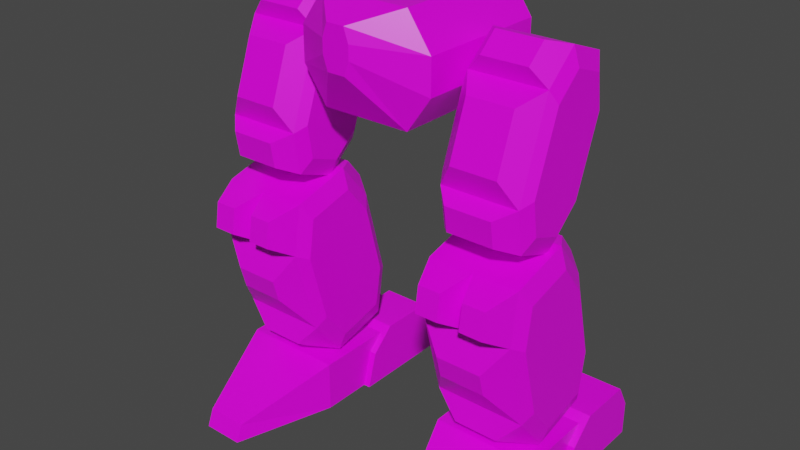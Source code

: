 # Source: mech_legs.blend  (saved by Blender 2.92.15; exported with 4.5.12 LTS)
import bpy
from mathutils import Matrix  # noqa: F401  (used for matrix-valued properties, if any)

bpy.ops.wm.read_factory_settings(use_empty=True)
scene = bpy.context.scene
scene.name = 'Scene'

# ---- collections
col_legs0 = bpy.data.collections.new('legs0'); scene.collection.children.link(col_legs0)
col_frame = bpy.data.collections.new('Frame'); scene.collection.children.link(col_frame)

# ---- images (referenced by path relative to the original .blend; pixels are not part of the script)
import os
ASSET_DIR = os.environ.get("B2B_ASSET_DIR", "")  # directory of the original .blend (textures are referenced by path, not embedded)
HERE = os.path.dirname(os.path.abspath(__file__))  # packed textures are extracted next to this script under _unpacked/

def load_image(name, relpath, width, height, colorspace="sRGB"):
    """Load a texture the original file referenced (path relative to the .blend, or extracted next to this script)."""
    p = next((c for c in (os.path.join(HERE, relpath), os.path.join(ASSET_DIR, relpath)) if relpath and os.path.exists(c)), "")
    if p:
        img = bpy.data.images.load(p, check_existing=True)
        img.name = name
    else:  # same state as the original file: an image datablock whose file is absent (Cycles renders it pink)
        img = bpy.data.images.new(name, width, height)
        img.source = "FILE"
        img.filepath = "//" + (relpath or name)
    img.colorspace_settings.name = colorspace
    return img
img_palette4_gradient_png = load_image('palette4_gradient.png', 'palette4_gradient.png', 1024, 1024, 'sRGB')

# ---- materials (node trees are filled in below, after node groups)
mat_mat_hip = bpy.data.materials.new('mat_hip')
mat_mat_hip.alpha_threshold = 0.0
mat_mat_hip.use_backface_culling = True
mat_mat_hip.use_transparent_shadow = False
mat_mat_hip.line_color = (0.0, 0.0, 0.0, 1.0)
mat_mat_foot = bpy.data.materials.new('mat_foot')
mat_mat_foot.alpha_threshold = 0.0
mat_mat_foot.use_backface_culling = True
mat_mat_foot.use_transparent_shadow = False
mat_mat_foot.line_color = (0.0, 0.0, 0.0, 1.0)
mat_mat_leglow = bpy.data.materials.new('mat_leglow')
mat_mat_leglow.alpha_threshold = 0.0
mat_mat_leglow.use_backface_culling = True
mat_mat_leglow.use_transparent_shadow = False
mat_mat_leglow.line_color = (0.0, 0.0, 0.0, 1.0)
mat_mat_legup = bpy.data.materials.new('mat_legup')
mat_mat_legup.alpha_threshold = 0.0
mat_mat_legup.use_backface_culling = True
mat_mat_legup.use_transparent_shadow = False
mat_mat_legup.line_color = (0.0, 0.0, 0.0, 1.0)

# ---- material node trees
mat_mat_hip.use_nodes = True; mat_mat_hip.node_tree.nodes.clear()
_N = mat_mat_hip.node_tree.nodes; _L = mat_mat_hip.node_tree.links
n0 = _N.new('ShaderNodeOutputMaterial'); n0.name = 'Material Output'; n0.location = (300, 300)
n1 = _N.new('ShaderNodeBsdfPrincipled'); n1.name = 'Principled BSDF'; n1.location = (10, 300)
n1.distribution = 'GGX'
n1.subsurface_method = 'BURLEY'
n1.inputs[2].default_value = 0.4
n1.inputs[3].default_value = 1.45
n1.inputs[27].default_value = (0.0, 0.0, 0.0, 1.0)
n1.inputs[28].default_value = 1.0
n2 = _N.new('ShaderNodeTexImage'); n2.name = 'Image Texture.001'; n2.location = (-254, 300)
n2.image = img_palette4_gradient_png
n2.interpolation = 'Closest'
_L.new(n1.outputs[0], n0.inputs[0])
_L.new(n2.outputs[0], n1.inputs[0])
n0.is_active_output = True
mat_mat_foot.use_nodes = True; mat_mat_foot.node_tree.nodes.clear()
_N = mat_mat_foot.node_tree.nodes; _L = mat_mat_foot.node_tree.links
n0 = _N.new('ShaderNodeOutputMaterial'); n0.name = 'Material Output'; n0.location = (300, 300)
n1 = _N.new('ShaderNodeBsdfPrincipled'); n1.name = 'Principled BSDF'; n1.location = (10, 300)
n1.distribution = 'GGX'
n1.subsurface_method = 'BURLEY'
n1.inputs[2].default_value = 0.4
n1.inputs[3].default_value = 1.45
n1.inputs[27].default_value = (0.0, 0.0, 0.0, 1.0)
n1.inputs[28].default_value = 1.0
n2 = _N.new('ShaderNodeTexImage'); n2.name = 'Image Texture.001'; n2.location = (-254, 300)
n2.image = img_palette4_gradient_png
n2.interpolation = 'Closest'
_L.new(n1.outputs[0], n0.inputs[0])
_L.new(n2.outputs[0], n1.inputs[0])
n0.is_active_output = True
mat_mat_leglow.use_nodes = True; mat_mat_leglow.node_tree.nodes.clear()
_N = mat_mat_leglow.node_tree.nodes; _L = mat_mat_leglow.node_tree.links
n0 = _N.new('ShaderNodeOutputMaterial'); n0.name = 'Material Output'; n0.location = (300, 300)
n1 = _N.new('ShaderNodeBsdfPrincipled'); n1.name = 'Principled BSDF'; n1.location = (10, 300)
n1.distribution = 'GGX'
n1.subsurface_method = 'BURLEY'
n1.inputs[2].default_value = 0.4
n1.inputs[3].default_value = 1.45
n1.inputs[27].default_value = (0.0, 0.0, 0.0, 1.0)
n1.inputs[28].default_value = 1.0
n2 = _N.new('ShaderNodeTexImage'); n2.name = 'Image Texture.001'; n2.location = (-254, 300)
n2.image = img_palette4_gradient_png
n2.interpolation = 'Closest'
_L.new(n1.outputs[0], n0.inputs[0])
_L.new(n2.outputs[0], n1.inputs[0])
n0.is_active_output = True
mat_mat_legup.use_nodes = True; mat_mat_legup.node_tree.nodes.clear()
_N = mat_mat_legup.node_tree.nodes; _L = mat_mat_legup.node_tree.links
n0 = _N.new('ShaderNodeOutputMaterial'); n0.name = 'Material Output'; n0.location = (300, 300)
n1 = _N.new('ShaderNodeBsdfPrincipled'); n1.name = 'Principled BSDF'; n1.location = (10, 300)
n1.distribution = 'GGX'
n1.subsurface_method = 'BURLEY'
n1.inputs[2].default_value = 0.4
n1.inputs[3].default_value = 1.45
n1.inputs[27].default_value = (0.0, 0.0, 0.0, 1.0)
n1.inputs[28].default_value = 1.0
n2 = _N.new('ShaderNodeTexImage'); n2.name = 'Image Texture.001'; n2.location = (-254, 300)
n2.image = img_palette4_gradient_png
n2.interpolation = 'Closest'
_L.new(n1.outputs[0], n0.inputs[0])
_L.new(n2.outputs[0], n1.inputs[0])
n0.is_active_output = True

# ---- world
world_world = bpy.data.worlds.new('World'); scene.world = world_world
world_world.use_nodes = True; world_world.node_tree.nodes.clear()
_N = world_world.node_tree.nodes; _L = world_world.node_tree.links
n0 = _N.new('ShaderNodeOutputWorld'); n0.name = 'World Output'; n0.location = (300, 300)
n1 = _N.new('ShaderNodeBackground'); n1.name = 'Background'; n1.location = (10, 300)
n1.inputs[0].default_value = (0.05088, 0.05088, 0.05088, 1.0)
_L.new(n1.outputs[0], n0.inputs[0])
n0.is_active_output = True
world_world.color = (0.05088, 0.05088, 0.05088)
world_world.use_sun_shadow = False
world_world.sun_shadow_jitter_overblur = 0.0

# ---- meshes
me_legs = bpy.data.meshes.new('legs')
me_legs.from_pydata([(-0.6667, -0.6667, -0.1842), (0.4333, -0.6667, -0.5175), (-0.4333, -0.6667, 0.4825), (0.6667, -0.6667, 0.1492), (0.4333, -0.6667, 0.4825), (-0.4333, -0.6667, -0.5175), (0.6667, -0.6667, -0.1842), (-0.6667, -0.6667, 0.1492), (-0.6667, 0.6667, 0.1492), (0.6667, 0.6667, -0.1842), (-0.4333, 0.6, -0.5175), (0.4333, 0.6667, 0.4825), (0.6667, 0.6667, 0.1492), (-0.4333, 0.6667, 0.4825), (0.4333, 0.6, -0.5175), (-0.6667, 0.6667, -0.1842), (-0.4, 0.8333, 0.0825), (0.4, 0.8333, -0.1175), (-0.26, 0.7667, -0.3175), (0.26, 0.8333, 0.2825), (0.4, 0.8333, 0.0825), (-0.26, 0.8333, 0.2825), (0.26, 0.7667, -0.3175), (-0.4, 0.8333, -0.1175), (-0.1333, -1.0, 0.0825), (0.08667, -1.0, -0.05083), (-0.08667, -1.0, 0.3492), (0.1333, -1.0, 0.2158), (0.08667, -1.0, 0.3492), (-0.08667, -1.0, -0.05083), (0.1333, -1.0, 0.0825), (-0.1333, -1.0, 0.2158), (0.6667, -0.5, -3.784), (0.6667, -0.5, -3.284), (0.6667, 0.5, -3.784), (0.6667, 0.5, -3.284), (1.667, -0.5, -3.784), (1.667, -0.5, -3.284), (1.667, 0.5, -3.784), (1.667, 0.5, -3.284), (0.9667, -1.467, -3.784), (0.9667, -1.4, -3.617), (1.367, -1.467, -3.784), (1.367, -1.4, -3.617), (0.6, 0.0, -3.784), (0.6, 0.3333, -3.217), (1.733, 0.0, -3.784), (1.733, 0.3333, -3.217), (0.6, 1.0, -3.784), (0.6, 1.0, -3.451), (1.733, 1.0, -3.784), (1.733, 1.0, -3.451), (1.067, 0.0, -3.784), (1.067, 0.3333, -3.217), (1.067, 1.0, -3.784), (1.067, 1.0, -3.451), (1.267, 0.0, -3.784), (1.267, 1.0, -3.784), (1.267, 0.3333, -3.217), (1.267, 1.0, -3.451), (1.733, 0.8667, -3.217), (0.6, 0.8667, -3.217), (1.267, 0.8667, -3.217), (1.067, 0.8667, -3.217), (0.6, 0.1, -3.434), (1.733, 0.1, -3.434), (1.267, 0.1, -3.434), (1.067, 0.1, -3.434), (1.667, -0.6968, -2.042), (1.667, 0.2623, -2.531), (1.667, -0.2627, -3.044), (1.667, -0.1718, -1.529), (1.667, 0.07594, -1.835), (1.667, -0.6354, -1.653), (1.667, 0.2009, -2.92), (1.667, -0.5104, -2.738), (1.6, 0.3055, -3.078), (1.6, -0.2741, -3.233), (1.6, 0.3822, -2.592), (0.7333, 0.3822, -2.592), (0.7333, -0.1604, -1.339), (0.7333, 0.1492, -1.722), (0.7333, -0.74, -1.495), (0.7333, 0.3055, -3.078), (0.7333, -0.5837, -2.851), (0.6667, -0.6968, -2.042), (0.6667, 0.2623, -2.531), (0.6667, -0.2627, -3.044), (0.6667, -0.1718, -1.529), (0.6667, 0.07594, -1.835), (0.6667, -0.6354, -1.653), (0.6667, 0.2009, -2.92), (0.6667, -0.5104, -2.738), (1.167, -0.8167, -1.981), (1.6, 0.1492, -1.722), (1.6, -0.1604, -1.339), (1.167, -0.1604, -1.339), (1.167, -0.74, -1.495), (1.167, 0.1492, -1.722), (1.492, 0.1799, -1.552), (1.492, 0.02504, -1.36), (0.8417, 0.1799, -1.552), (0.8417, 0.02504, -1.36), (1.275, 0.02504, -1.36), (1.275, 0.1799, -1.552), (1.058, 0.02504, -1.36), (1.058, 0.1799, -1.552), (1.6, -0.74, -1.495), (1.058, -1.06, -1.838), (0.8417, -1.06, -1.838), (0.8417, -1.021, -1.594), (1.492, -1.021, -1.594), (1.492, -1.06, -1.838), (1.058, -1.021, -1.594), (1.275, -1.021, -1.594), (1.275, -1.06, -1.838), (0.7333, -0.8167, -1.981), (1.6, -0.5837, -2.851), (0.7333, -0.2741, -3.233), (1.6, -0.8167, -1.981), (0.95, -0.6268, -3.094), (1.383, -0.6268, -3.094), (0.95, -0.5011, -3.177), (1.383, -0.5011, -3.177), (0.95, -0.9078, -2.285), (0.95, -0.8496, -2.502), (1.383, -0.8496, -2.502), (1.383, -0.9078, -2.285), (0.8055, 0.2908, 0.1467), (0.8055, 0.04323, -1.118), (0.8055, -0.2678, -1.388), (0.8055, 0.3556, -0.26), (1.539, 0.2908, 0.1467), (1.539, 0.04323, -1.118), (1.539, -0.2678, -1.388), (1.539, 0.3556, -0.26), (1.605, 0.2492, -0.3184), (1.605, 0.1973, 0.006919), (1.605, -0.2496, -1.221), (1.605, -0.0007059, -1.005), (1.605, -0.6021, -0.7861), (1.605, -0.5503, -1.112), (1.605, -0.1034, 0.1164), (1.605, -0.3522, -0.09954), (0.7388, -0.1034, 0.1164), (0.7388, -0.3522, -0.09954), (0.7388, -0.6021, -0.7861), (0.7388, -0.5503, -1.112), (0.7388, -0.2496, -1.221), (0.7388, -0.0007061, -1.005), (0.7388, 0.2492, -0.3184), (0.7388, 0.1973, 0.006919), (0.8055, -0.08508, 0.2835), (0.8055, -0.6437, -1.251), (0.8055, -0.3961, 0.01364), (0.8055, -0.7085, -0.8446), (1.539, -0.08508, 0.2835), (1.539, -0.6437, -1.251), (1.539, -0.7085, -0.8446), (1.539, -0.3961, 0.01364), (0.9521, -0.2646, 0.3318), (0.9521, -0.4512, 0.1699), (0.9521, -0.8512, -0.9289), (0.9521, -0.8123, -1.173), (0.9521, -0.609, -0.1033), (0.9521, -0.7964, -0.6182), (1.392, -0.8512, -0.9289), (1.392, -0.8123, -1.173), (1.392, -0.2646, 0.3318), (1.392, -0.4512, 0.1699), (1.392, -0.609, -0.1033), (1.392, -0.7964, -0.6182), (-1.528, 0.2908, 0.1467), (-1.528, 0.04323, -1.118), (-1.528, -0.2678, -1.388), (-1.528, 0.3556, -0.26), (-0.7945, 0.2908, 0.1467), (-0.7945, 0.04323, -1.118), (-0.7945, -0.2678, -1.388), (-0.7945, 0.3556, -0.26), (-0.7279, 0.2492, -0.3184), (-0.7279, 0.1973, 0.006919), (-0.7279, -0.2496, -1.221), (-0.7279, -0.0007059, -1.005), (-0.7279, -0.6021, -0.7861), (-0.7279, -0.5503, -1.112), (-0.7279, -0.1034, 0.1164), (-0.7279, -0.3522, -0.09954), (-1.595, -0.1034, 0.1164), (-1.595, -0.3522, -0.09954), (-1.595, -0.6021, -0.7861), (-1.595, -0.5503, -1.112), (-1.595, -0.2496, -1.221), (-1.595, -0.0007061, -1.005), (-1.595, 0.2492, -0.3184), (-1.595, 0.1973, 0.006919), (-1.528, -0.08508, 0.2835), (-1.528, -0.6437, -1.251), (-1.528, -0.3961, 0.01364), (-1.528, -0.7085, -0.8446), (-0.7945, -0.08508, 0.2835), (-0.7945, -0.6437, -1.251), (-0.7945, -0.7085, -0.8446), (-0.7945, -0.3961, 0.01364), (-1.381, -0.2646, 0.3318), (-1.381, -0.4512, 0.1699), (-1.381, -0.8512, -0.9289), (-1.381, -0.8123, -1.173), (-1.381, -0.609, -0.1033), (-1.381, -0.7964, -0.6182), (-0.9412, -0.8512, -0.9289), (-0.9412, -0.8123, -1.173), (-0.9412, -0.2646, 0.3318), (-0.9412, -0.4512, 0.1699), (-0.9412, -0.609, -0.1033), (-0.9412, -0.7964, -0.6182), (-0.6667, -0.6968, -2.042), (-0.6667, 0.2623, -2.531), (-0.6667, -0.2627, -3.044), (-0.6667, -0.1718, -1.529), (-0.6667, 0.07594, -1.835), (-0.6667, -0.6354, -1.653), (-0.6667, 0.2009, -2.92), (-0.6667, -0.5104, -2.738), (-0.7333, 0.3055, -3.078), (-0.7333, -0.2741, -3.233), (-0.7333, 0.3822, -2.592), (-1.6, 0.3822, -2.592), (-1.6, -0.1604, -1.339), (-1.6, 0.1492, -1.722), (-1.6, -0.74, -1.495), (-1.6, 0.3055, -3.078), (-1.6, -0.5837, -2.851), (-1.667, -0.6968, -2.042), (-1.667, 0.2623, -2.531), (-1.667, -0.2627, -3.044), (-1.667, -0.1718, -1.529), (-1.667, 0.07594, -1.835), (-1.667, -0.6354, -1.653), (-1.667, 0.2009, -2.92), (-1.667, -0.5104, -2.738), (-1.167, -0.8167, -1.981), (-0.7333, 0.1492, -1.722), (-0.7333, -0.1604, -1.339), (-1.167, -0.1604, -1.339), (-1.167, -0.74, -1.495), (-1.167, 0.1492, -1.722), (-0.8417, 0.1799, -1.552), (-0.8417, 0.02504, -1.36), (-1.492, 0.1799, -1.552), (-1.492, 0.02504, -1.36), (-1.058, 0.02504, -1.36), (-1.058, 0.1799, -1.552), (-1.275, 0.02504, -1.36), (-1.275, 0.1799, -1.552), (-0.7333, -0.74, -1.495), (-1.275, -1.06, -1.838), (-1.492, -1.06, -1.838), (-1.492, -1.021, -1.594), (-0.8417, -1.021, -1.594), (-0.8417, -1.06, -1.838), (-1.275, -1.021, -1.594), (-1.058, -1.021, -1.594), (-1.058, -1.06, -1.838), (-1.6, -0.8167, -1.981), (-0.7333, -0.5837, -2.851), (-1.6, -0.2741, -3.233), (-0.7333, -0.8167, -1.981), (-1.383, -0.6268, -3.094), (-0.95, -0.6268, -3.094), (-1.383, -0.5011, -3.177), (-0.95, -0.5011, -3.177), (-1.383, -0.9078, -2.285), (-1.383, -0.8496, -2.502), (-0.95, -0.8496, -2.502), (-0.95, -0.9078, -2.285), (-1.667, -0.5, -3.784), (-1.667, -0.5, -3.284), (-1.667, 0.5, -3.784), (-1.667, 0.5, -3.284), (-0.6667, -0.5, -3.784), (-0.6667, -0.5, -3.284), (-0.6667, 0.5, -3.784), (-0.6667, 0.5, -3.284), (-1.367, -1.467, -3.784), (-1.367, -1.4, -3.617), (-0.9667, -1.467, -3.784), (-0.9667, -1.4, -3.617), (-1.733, 0.0, -3.784), (-1.733, 0.3333, -3.217), (-0.6, 0.0, -3.784), (-0.6, 0.3333, -3.217), (-1.733, 1.0, -3.784), (-1.733, 1.0, -3.451), (-0.6, 1.0, -3.784), (-0.6, 1.0, -3.451), (-1.267, 0.0, -3.784), (-1.267, 0.3333, -3.217), (-1.267, 1.0, -3.784), (-1.267, 1.0, -3.451), (-1.067, 0.0, -3.784), (-1.067, 1.0, -3.784), (-1.067, 0.3333, -3.217), (-1.067, 1.0, -3.451), (-0.6, 0.8667, -3.217), (-1.733, 0.8667, -3.217), (-1.067, 0.8667, -3.217), (-1.267, 0.8667, -3.217), (-1.733, 0.1, -3.434), (-0.6, 0.1, -3.434), (-1.067, 0.1, -3.434), (-1.267, 0.1, -3.434)], [], [(12, 11, 4, 3), (10, 14, 1, 5), (11, 13, 2, 4), (13, 8, 7, 2), (8, 15, 0, 7), (15, 10, 5, 0), (14, 9, 6, 1), (18, 23, 16, 21, 19, 20, 17, 22), (9, 12, 3, 6), (10, 15, 23, 18), (6, 3, 27, 30), (8, 13, 21, 16), (12, 9, 17, 20), (13, 11, 19, 21), (11, 12, 20, 19), (9, 14, 22, 17), (15, 8, 16, 23), (14, 10, 18, 22), (29, 25, 30, 27, 28, 26, 31, 24), (1, 6, 30, 25), (4, 2, 26, 28), (2, 7, 31, 26), (7, 0, 24, 31), (3, 4, 28, 27), (5, 1, 25, 29), (0, 5, 29, 24), (32, 33, 35, 34), (34, 35, 39, 38), (38, 39, 37, 36), (37, 33, 41, 43), (34, 38, 36, 32), (39, 35, 33, 37), (42, 43, 41, 40), (36, 37, 43, 42), (33, 32, 40, 41), (32, 36, 42, 40), (66, 65, 47, 58), (57, 59, 51, 50), (62, 60, 51, 59), (44, 64, 45, 61, 49, 48), (47, 65, 46, 50, 51, 60), (52, 44, 48, 54), (46, 56, 57, 50), (61, 63, 55, 49), (48, 49, 55, 54), (64, 67, 53, 45), (45, 53, 63, 61), (58, 47, 60, 62), (44, 52, 67, 64), (56, 46, 65, 66), (62, 59, 57, 56, 66, 58), (54, 55, 63, 53, 67, 52), (80, 82, 97, 107, 95, 96), (119, 117, 75, 68), (77, 76, 74, 70), (107, 119, 68, 73), (70, 74, 69, 72, 71, 73, 68, 75), (117, 77, 70, 75), (95, 107, 73, 71), (79, 81, 98, 94, 78), (83, 79, 78, 76), (118, 83, 76, 77), (78, 94, 72, 69), (79, 83, 91, 86), (76, 78, 69, 74), (94, 95, 71, 72), (87, 92, 85, 90, 88, 89, 86, 91), (84, 116, 85, 92), (116, 82, 90, 85), (83, 118, 87, 91), (80, 81, 89, 88), (118, 84, 92, 87), (81, 79, 86, 89), (82, 80, 88, 90), (93, 116, 124, 127, 119), (104, 103, 100, 99), (101, 102, 105, 106), (80, 96, 105, 102), (81, 80, 102, 101), (94, 98, 104, 99), (95, 94, 99, 100), (98, 96, 103, 104), (98, 81, 101, 106), (96, 98, 106, 105), (96, 95, 100, 103), (114, 115, 112, 111), (110, 109, 108, 113), (116, 93, 108, 109), (97, 82, 110, 113), (82, 116, 109, 110), (97, 93, 115, 114), (93, 97, 113, 108), (93, 119, 112, 115), (107, 97, 114, 111), (119, 107, 111, 112), (120, 122, 123, 121), (124, 125, 126, 127), (117, 119, 127, 126), (118, 77, 123, 122), (84, 117, 126, 125), (116, 84, 125, 124), (117, 84, 120, 121), (77, 117, 121, 123), (84, 118, 122, 120), (129, 131, 135, 133), (130, 129, 133, 134), (131, 129, 149, 150), (134, 133, 139, 138), (131, 128, 132, 135), (153, 130, 134, 157), (128, 152, 156, 132), (140, 141, 138, 139, 136, 137, 142, 143), (157, 134, 138, 141), (132, 156, 142, 137), (158, 157, 141, 140), (135, 132, 137, 136), (133, 135, 136, 139), (159, 158, 140, 143), (156, 159, 143, 142), (146, 145, 144, 151, 150, 149, 148, 147), (155, 154, 145, 146), (128, 131, 150, 151), (153, 155, 146, 147), (130, 153, 147, 148), (152, 128, 151, 144), (129, 130, 148, 149), (154, 152, 144, 145), (155, 158, 171, 165), (155, 153, 163, 162), (159, 156, 168, 169), (160, 161, 169, 168), (164, 165, 171, 170), (162, 163, 167, 166), (158, 155, 162, 166), (158, 159, 170, 171), (154, 155, 165, 164), (153, 157, 167, 163), (154, 159, 169, 161), (159, 154, 164, 170), (157, 158, 166, 167), (152, 154, 161, 160), (156, 152, 160, 168), (173, 175, 179, 177), (174, 173, 177, 178), (175, 173, 193, 194), (178, 177, 183, 182), (175, 172, 176, 179), (197, 174, 178, 201), (172, 196, 200, 176), (184, 185, 182, 183, 180, 181, 186, 187), (201, 178, 182, 185), (176, 200, 186, 181), (202, 201, 185, 184), (179, 176, 181, 180), (177, 179, 180, 183), (203, 202, 184, 187), (200, 203, 187, 186), (190, 189, 188, 195, 194, 193, 192, 191), (199, 198, 189, 190), (172, 175, 194, 195), (197, 199, 190, 191), (174, 197, 191, 192), (196, 172, 195, 188), (173, 174, 192, 193), (198, 196, 188, 189), (199, 202, 215, 209), (199, 197, 207, 206), (203, 200, 212, 213), (204, 205, 213, 212), (208, 209, 215, 214), (206, 207, 211, 210), (202, 199, 206, 210), (202, 203, 214, 215), (198, 199, 209, 208), (197, 201, 211, 207), (198, 203, 213, 205), (203, 198, 208, 214), (201, 202, 210, 211), (196, 198, 205, 204), (200, 196, 204, 212), (228, 230, 245, 255, 243, 244), (267, 265, 223, 216), (225, 224, 222, 218), (255, 267, 216, 221), (218, 222, 217, 220, 219, 221, 216, 223), (265, 225, 218, 223), (243, 255, 221, 219), (227, 229, 246, 242, 226), (231, 227, 226, 224), (266, 231, 224, 225), (226, 242, 220, 217), (227, 231, 239, 234), (224, 226, 217, 222), (242, 243, 219, 220), (235, 240, 233, 238, 236, 237, 234, 239), (232, 264, 233, 240), (264, 230, 238, 233), (231, 266, 235, 239), (228, 229, 237, 236), (266, 232, 240, 235), (229, 227, 234, 237), (230, 228, 236, 238), (241, 264, 272, 275, 267), (252, 251, 248, 247), (249, 250, 253, 254), (228, 244, 253, 250), (229, 228, 250, 249), (242, 246, 252, 247), (243, 242, 247, 248), (246, 244, 251, 252), (246, 229, 249, 254), (244, 246, 254, 253), (244, 243, 248, 251), (262, 263, 260, 259), (258, 257, 256, 261), (264, 241, 256, 257), (245, 230, 258, 261), (230, 264, 257, 258), (245, 241, 263, 262), (241, 245, 261, 256), (241, 267, 260, 263), (255, 245, 262, 259), (267, 255, 259, 260), (268, 270, 271, 269), (272, 273, 274, 275), (265, 267, 275, 274), (266, 225, 271, 270), (232, 265, 274, 273), (264, 232, 273, 272), (265, 232, 268, 269), (225, 265, 269, 271), (232, 266, 270, 268), (276, 277, 279, 278), (278, 279, 283, 282), (282, 283, 281, 280), (281, 277, 285, 287), (278, 282, 280, 276), (283, 279, 277, 281), (286, 287, 285, 284), (280, 281, 287, 286), (277, 276, 284, 285), (276, 280, 286, 284), (310, 309, 291, 302), (301, 303, 295, 294), (306, 304, 295, 303), (288, 308, 289, 305, 293, 292), (291, 309, 290, 294, 295, 304), (296, 288, 292, 298), (290, 300, 301, 294), (305, 307, 299, 293), (292, 293, 299, 298), (308, 311, 297, 289), (289, 297, 307, 305), (302, 291, 304, 306), (288, 296, 311, 308), (300, 290, 309, 310), (306, 303, 301, 300, 310, 302), (298, 299, 307, 297, 311, 296)])
me_legs.polygons.foreach_set('material_index', [0, 0, 0, 0, 0, 0, 0, 0, 0, 0, 0, 0, 0, 0, 0, 0, 0, 0, 0, 0, 0, 0, 0, 0, 0, 0, 1, 1, 1, 1, 1, 1, 1, 1, 1, 1, 1, 1, 1, 1, 1, 1, 1, 1, 1, 1, 1, 1, 1, 1, 1, 1, 2, 2, 2, 2, 2, 2, 2, 2, 2, 2, 2, 2, 2, 2, 2, 2, 2, 2, 2, 2, 2, 2, 2, 2, 2, 2, 2, 2, 2, 2, 2, 2, 2, 2, 2, 2, 2, 2, 2, 2, 2, 2, 2, 2, 2, 2, 2, 2, 2, 2, 2, 2, 3, 3, 3, 3, 3, 3, 3, 3, 3, 3, 3, 3, 3, 3, 3, 3, 3, 3, 3, 3, 3, 3, 3, 3, 3, 3, 3, 3, 3, 3, 3, 3, 3, 3, 3, 3, 3, 3, 3, 3, 3, 3, 3, 3, 3, 3, 3, 3, 3, 3, 3, 3, 3, 3, 3, 3, 3, 3, 3, 3, 3, 3, 3, 3, 3, 3, 3, 3, 3, 3, 3, 3, 3, 3, 3, 3, 2, 2, 2, 2, 2, 2, 2, 2, 2, 2, 2, 2, 2, 2, 2, 2, 2, 2, 2, 2, 2, 2, 2, 2, 2, 2, 2, 2, 2, 2, 2, 2, 2, 2, 2, 2, 2, 2, 2, 2, 2, 2, 2, 2, 2, 2, 2, 2, 2, 2, 2, 2, 1, 1, 1, 1, 1, 1, 1, 1, 1, 1, 1, 1, 1, 1, 1, 1, 1, 1, 1, 1, 1, 1, 1, 1, 1, 1])
_uv = me_legs.uv_layers.new(name='UVMap')
_uv.uv.foreach_set('vector', [0.6199, 0.2324, 0.6199, 0.3564, 0.2133, 0.3564, 0.2133, 0.2324, 0.7291, 0.2701, 0.9934, 0.2701, 0.9934, 0.6564, 0.7291, 0.6564, 0.6199, 0.3564, 0.6199, 0.6207, 0.2133, 0.6207, 0.2133, 0.3564, 0.6199, 0.6207, 0.6199, 0.7448, 0.2133, 0.7448, 0.2133, 0.6207, 0.6199, 0.7448, 0.6199, 0.8465, 0.2133, 0.8465, 0.2133, 0.7448, 0.6199, 0.8465, 0.5996, 0.9706, 0.2133, 0.9706, 0.2133, 0.8465, 0.5996, 0.006635, 0.6199, 0.1307, 0.2133, 0.1307, 0.2133, 0.006635, 0.7819, 0.1907, 0.7372, 0.1279, 0.7382, 0.06689, 0.7819, 0.006635, 0.9405, 0.006635, 0.9842, 0.06689, 0.9853, 0.1279, 0.9405, 0.1907, 0.6199, 0.1307, 0.6199, 0.2324, 0.2133, 0.2324, 0.2133, 0.1307, 0.5996, 0.9706, 0.6199, 0.8465, 0.711, 0.8828, 0.6941, 0.9581, 0.2133, 0.1307, 0.2133, 0.2324, 0.0215, 0.2527, 0.0215, 0.212, 0.6199, 0.7448, 0.6199, 0.6207, 0.7132, 0.6404, 0.7132, 0.7148, 0.6199, 0.2324, 0.6199, 0.1307, 0.7158, 0.151, 0.7158, 0.212, 0.6199, 0.6207, 0.6199, 0.3564, 0.6993, 0.4093, 0.6993, 0.5679, 0.6199, 0.3564, 0.6199, 0.2324, 0.7132, 0.2623, 0.7132, 0.3368, 0.6199, 0.1307, 0.5996, 0.006635, 0.6941, 0.01912, 0.711, 0.09444, 0.6199, 0.8465, 0.6199, 0.7448, 0.7158, 0.7652, 0.7158, 0.8261, 0.9934, 0.2701, 0.7291, 0.2701, 0.7819, 0.1907, 0.9405, 0.1907, 0.8348, 0.8313, 0.8876, 0.8313, 0.9019, 0.8719, 0.9019, 0.9126, 0.8876, 0.9533, 0.8348, 0.9533, 0.8206, 0.9126, 0.8206, 0.8719, 0.2133, 0.006635, 0.2133, 0.1307, 0.006635, 0.1045, 0.01675, 0.0626, 0.2133, 0.3564, 0.2133, 0.6207, 0.1038, 0.515, 0.1038, 0.4622, 0.2133, 0.6207, 0.2133, 0.7448, 0.05482, 0.6349, 0.0637, 0.5927, 0.2133, 0.7448, 0.2133, 0.8465, 0.0215, 0.7652, 0.0215, 0.7245, 0.2133, 0.2324, 0.2133, 0.3564, 0.0637, 0.3844, 0.05482, 0.3423, 0.7291, 0.6564, 0.9934, 0.6564, 0.8876, 0.8313, 0.8348, 0.8313, 0.2133, 0.8465, 0.2133, 0.9706, 0.01675, 0.9146, 0.006635, 0.8727, 0.2491, 0.2826, 0.3688, 0.2825, 0.3689, 0.5219, 0.2492, 0.522, 0.369, 0.6416, 0.3689, 0.5219, 0.6083, 0.5218, 0.6084, 0.6414, 0.728, 0.5217, 0.6083, 0.5218, 0.6082, 0.2824, 0.7278, 0.2823, 0.6082, 0.2824, 0.3688, 0.2825, 0.4405, 0.05275, 0.5362, 0.05269, 0.2492, 0.522, 0.009865, 0.5221, 0.009717, 0.2828, 0.2491, 0.2826, 0.6083, 0.5218, 0.3689, 0.5219, 0.3688, 0.2825, 0.6082, 0.2824, 0.5362, 0.009717, 0.5362, 0.05269, 0.4405, 0.05275, 0.4404, 0.009777, 0.7278, 0.2823, 0.6082, 0.2824, 0.6878, 0.05524, 0.728, 0.04002, 0.3688, 0.2825, 0.2491, 0.2826, 0.2486, 0.04032, 0.2888, 0.05549, 0.2491, 0.2826, 0.009717, 0.2828, 0.08139, 0.05131, 0.1771, 0.05125, 0.8591, 0.3577, 0.7474, 0.3577, 0.7474, 0.2815, 0.8591, 0.2815, 0.8591, 0.009717, 0.8591, 0.08951, 0.7474, 0.08951, 0.7474, 0.009717, 0.8591, 0.1538, 0.7474, 0.1538, 0.7474, 0.08951, 0.8591, 0.08951, 0.7143, 0.9004, 0.6306, 0.8765, 0.5787, 0.8206, 0.5787, 0.6929, 0.6345, 0.661, 0.7143, 0.661, 0.009717, 0.7408, 0.06158, 0.685, 0.1454, 0.661, 0.1454, 0.9004, 0.06557, 0.9004, 0.009717, 0.8685, 0.8786, 0.4449, 0.9903, 0.4449, 0.9903, 0.6842, 0.8786, 0.6842, 0.7474, 0.4449, 0.8591, 0.4449, 0.8591, 0.6842, 0.7474, 0.6842, 0.9903, 0.1538, 0.8786, 0.1538, 0.8786, 0.08951, 0.9903, 0.08951, 0.9903, 0.009717, 0.9903, 0.08951, 0.8786, 0.08951, 0.8786, 0.009717, 0.9903, 0.3577, 0.8786, 0.3577, 0.8786, 0.2815, 0.9903, 0.2815, 0.9903, 0.2815, 0.8786, 0.2815, 0.8786, 0.1538, 0.9903, 0.1538, 0.8591, 0.2815, 0.7474, 0.2815, 0.7474, 0.1538, 0.8591, 0.1538, 0.9903, 0.4449, 0.8786, 0.4449, 0.8786, 0.3577, 0.9903, 0.3577, 0.8591, 0.4449, 0.7474, 0.4449, 0.7474, 0.3577, 0.8591, 0.3577, 0.3723, 0.661, 0.4042, 0.7169, 0.4042, 0.7967, 0.1648, 0.7967, 0.1887, 0.7129, 0.2446, 0.661, 0.5593, 0.9004, 0.4795, 0.9004, 0.4236, 0.8685, 0.4236, 0.7408, 0.4755, 0.685, 0.5593, 0.661, 0.857, 0.9417, 0.7114, 0.9417, 0.7114, 0.8366, 0.7114, 0.7314, 0.857, 0.7314, 0.857, 0.8366, 0.3501, 0.2787, 0.5684, 0.2787, 0.5466, 0.3078, 0.3719, 0.3078, 0.2686, 0.4951, 0.2686, 0.3495, 0.3151, 0.3641, 0.3151, 0.4806, 0.6378, 0.2021, 0.7572, 0.2021, 0.7673, 0.2371, 0.6718, 0.2371, 0.6879, 0.3701, 0.6879, 0.4865, 0.6006, 0.5254, 0.4259, 0.5254, 0.3386, 0.4865, 0.3386, 0.3701, 0.4259, 0.3313, 0.6006, 0.3313, 0.7477, 0.6251, 0.8648, 0.6014, 0.8384, 0.6425, 0.7447, 0.6614, 0.857, 0.7314, 0.7114, 0.7314, 0.726, 0.6849, 0.8424, 0.6849, 0.0583, 0.2301, 0.0583, 0.01173, 0.1634, 0.01173, 0.2686, 0.01173, 0.2686, 0.2301, 0.0583, 0.3495, 0.0583, 0.2301, 0.2686, 0.2301, 0.2686, 0.3495, 0.0583, 0.4951, 0.0583, 0.3495, 0.2686, 0.3495, 0.2686, 0.4951, 0.2686, 0.2301, 0.2686, 0.01173, 0.2977, 0.03356, 0.2977, 0.2082, 0.0583, 0.2301, 0.0583, 0.3495, 0.0233, 0.3156, 0.0233, 0.22, 0.2686, 0.3495, 0.2686, 0.2301, 0.3036, 0.22, 0.3036, 0.3156, 0.6443, 0.9055, 0.6443, 0.786, 0.6793, 0.82, 0.6793, 0.9156, 0.05055, 0.8679, 0.01173, 0.7806, 0.01173, 0.6059, 0.05055, 0.5186, 0.167, 0.5186, 0.2058, 0.6059, 0.2058, 0.7806, 0.167, 0.8679, 0.5684, 0.04089, 0.3501, 0.04089, 0.3719, 0.01173, 0.5466, 0.01173, 0.5289, 0.7062, 0.5289, 0.5867, 0.5639, 0.6207, 0.5639, 0.7163, 0.0583, 0.3495, 0.0583, 0.4951, 0.01173, 0.4806, 0.01173, 0.3641, 0.4726, 0.8079, 0.3531, 0.8079, 0.343, 0.7729, 0.4386, 0.7729, 0.8648, 0.3912, 0.7477, 0.3676, 0.7447, 0.3313, 0.8384, 0.3502, 0.0583, 0.01173, 0.0583, 0.2301, 0.02914, 0.2082, 0.02914, 0.03356, 0.7114, 0.9417, 0.857, 0.9417, 0.8424, 0.9883, 0.726, 0.9883, 0.3386, 0.1598, 0.3386, 0.05464, 0.4156, 0.1072, 0.4156, 0.2123, 0.3386, 0.2649, 0.5504, 0.8779, 0.5504, 0.8182, 0.603, 0.8182, 0.603, 0.8779, 0.3807, 0.8492, 0.4404, 0.8492, 0.4404, 0.9018, 0.3807, 0.9018, 0.4857, 0.8229, 0.4857, 0.928, 0.4404, 0.9018, 0.4404, 0.8492, 0.3531, 0.8079, 0.4726, 0.8079, 0.4404, 0.8492, 0.3807, 0.8492, 0.6293, 0.92, 0.5242, 0.92, 0.5504, 0.8779, 0.603, 0.8779, 0.6443, 0.786, 0.6443, 0.9055, 0.603, 0.8779, 0.603, 0.8182, 0.5092, 0.9055, 0.5092, 0.786, 0.5504, 0.8182, 0.5504, 0.8779, 0.3386, 0.928, 0.3386, 0.8229, 0.3807, 0.8492, 0.3807, 0.9018, 0.4726, 0.943, 0.3531, 0.943, 0.3807, 0.9018, 0.4404, 0.9018, 0.5242, 0.7729, 0.6293, 0.7729, 0.603, 0.8182, 0.5504, 0.8182, 0.6723, 0.08061, 0.732, 0.08061, 0.732, 0.1332, 0.6723, 0.1332, 0.46, 0.6212, 0.46, 0.681, 0.4075, 0.681, 0.4075, 0.6212, 0.4863, 0.7495, 0.3812, 0.7495, 0.4075, 0.681, 0.46, 0.681, 0.3812, 0.5488, 0.4863, 0.5488, 0.46, 0.6212, 0.4075, 0.6212, 0.5289, 0.5867, 0.5289, 0.7062, 0.46, 0.681, 0.46, 0.6212, 0.6378, 0.01173, 0.7572, 0.01173, 0.732, 0.08061, 0.6723, 0.08061, 0.3386, 0.7062, 0.3386, 0.5867, 0.4075, 0.6212, 0.4075, 0.681, 0.8005, 0.05433, 0.8005, 0.1595, 0.732, 0.1332, 0.732, 0.08061, 0.5999, 0.1595, 0.5999, 0.05433, 0.6723, 0.08061, 0.6723, 0.1332, 0.7572, 0.2021, 0.6378, 0.2021, 0.6723, 0.1332, 0.732, 0.1332, 0.7715, 0.4438, 0.808, 0.4438, 0.808, 0.5489, 0.7715, 0.5489, 0.4156, 0.1072, 0.4701, 0.1072, 0.4701, 0.2123, 0.4156, 0.2123, 0.5684, 0.2787, 0.3501, 0.2787, 0.4156, 0.2123, 0.4701, 0.2123, 0.8647, 0.3912, 0.8647, 0.6015, 0.808, 0.5489, 0.808, 0.4438, 0.5764, 0.05464, 0.5764, 0.2649, 0.4701, 0.2123, 0.4701, 0.1072, 0.3501, 0.04089, 0.5684, 0.04089, 0.4701, 0.1072, 0.4156, 0.1072, 0.7114, 0.6015, 0.7114, 0.3912, 0.7715, 0.4438, 0.7715, 0.5489, 0.8648, 0.6014, 0.7477, 0.6251, 0.7715, 0.5489, 0.808, 0.5489, 0.7477, 0.3676, 0.8648, 0.3912, 0.808, 0.4438, 0.7715, 0.4438, 0.2666, 0.2389, 0.2666, 0.4977, 0.05877, 0.4977, 0.05877, 0.2389, 0.2666, 0.1221, 0.2666, 0.2389, 0.05877, 0.2389, 0.05877, 0.1221, 0.2666, 0.4977, 0.2666, 0.2389, 0.2961, 0.2647, 0.2961, 0.4718, 0.05877, 0.1221, 0.05877, 0.2389, 0.02127, 0.2505, 0.02127, 0.1571, 0.2666, 0.4977, 0.2666, 0.6144, 0.05877, 0.6144, 0.05877, 0.4977, 0.2666, 0.008774, 0.2666, 0.1221, 0.05877, 0.1221, 0.05877, 0.008774, 0.2666, 0.6144, 0.2666, 0.7278, 0.05877, 0.7278, 0.05877, 0.6144, 0.6229, 0.3331, 0.7045, 0.3784, 0.7045, 0.4691, 0.6229, 0.5145, 0.4158, 0.5145, 0.3342, 0.4691, 0.3342, 0.3784, 0.4158, 0.3331, 0.05877, 0.008774, 0.05877, 0.1221, 0.008774, 0.1108, 0.008774, 0.02011, 0.05877, 0.6144, 0.05877, 0.7278, 0.008774, 0.7165, 0.008774, 0.6258, 0.862, 0.3706, 0.7453, 0.3706, 0.7802, 0.3331, 0.8736, 0.3331, 0.05877, 0.4977, 0.05877, 0.6144, 0.02127, 0.5795, 0.02127, 0.4861, 0.05877, 0.2389, 0.05877, 0.4977, 0.02926, 0.4718, 0.02926, 0.2647, 0.3512, 0.286, 0.6101, 0.286, 0.5842, 0.3155, 0.3771, 0.3155, 0.7453, 0.9537, 0.862, 0.9537, 0.8736, 0.9912, 0.7802, 0.9912, 0.6229, 0.7134, 0.4158, 0.7134, 0.3342, 0.6681, 0.3342, 0.5774, 0.4158, 0.532, 0.6229, 0.532, 0.7045, 0.5774, 0.7045, 0.6681, 0.6101, 0.03829, 0.3512, 0.03829, 0.3771, 0.008774, 0.5842, 0.008774, 0.2666, 0.6144, 0.2666, 0.4977, 0.3041, 0.4861, 0.3041, 0.5795, 0.7453, 0.6159, 0.862, 0.6159, 0.8736, 0.6534, 0.7802, 0.6534, 0.2666, 0.1221, 0.2666, 0.008774, 0.3166, 0.02011, 0.3166, 0.1108, 0.2666, 0.7278, 0.2666, 0.6144, 0.3166, 0.6258, 0.3166, 0.7165, 0.2666, 0.2389, 0.2666, 0.1221, 0.3041, 0.1571, 0.3041, 0.2505, 0.862, 0.7084, 0.7453, 0.7084, 0.7802, 0.6709, 0.8736, 0.6709, 0.6271, 0.05824, 0.6271, 0.2661, 0.5583, 0.2245, 0.5583, 0.0998, 0.862, 0.6159, 0.7453, 0.6159, 0.7747, 0.5556, 0.8447, 0.5556, 0.862, 0.9537, 0.7453, 0.9537, 0.7747, 0.8934, 0.8447, 0.8934, 0.7747, 0.7687, 0.8447, 0.7687, 0.8447, 0.8934, 0.7747, 0.8934, 0.403, 0.0998, 0.5583, 0.0998, 0.5583, 0.2245, 0.403, 0.2245, 0.8447, 0.5556, 0.7747, 0.5556, 0.7747, 0.4309, 0.8447, 0.4309, 0.8917, 0.3893, 0.8917, 0.5971, 0.8447, 0.5556, 0.8447, 0.4309, 0.6101, 0.286, 0.3512, 0.286, 0.403, 0.2245, 0.5583, 0.2245, 0.3512, 0.03829, 0.6101, 0.03829, 0.5583, 0.0998, 0.403, 0.0998, 0.722, 0.5971, 0.722, 0.3893, 0.7747, 0.4309, 0.7747, 0.5556, 0.8917, 0.7272, 0.8917, 0.935, 0.8447, 0.8934, 0.8447, 0.7687, 0.3342, 0.2661, 0.3342, 0.05824, 0.403, 0.0998, 0.403, 0.2245, 0.7453, 0.3706, 0.862, 0.3706, 0.8447, 0.4309, 0.7747, 0.4309, 0.7453, 0.7084, 0.862, 0.7084, 0.8447, 0.7687, 0.7747, 0.7687, 0.722, 0.935, 0.722, 0.7272, 0.7747, 0.7687, 0.7747, 0.8934, 0.2666, 0.2389, 0.2666, 0.4977, 0.05877, 0.4977, 0.05877, 0.2389, 0.2666, 0.1221, 0.2666, 0.2389, 0.05877, 0.2389, 0.05877, 0.1221, 0.2666, 0.4977, 0.2666, 0.2389, 0.2961, 0.2647, 0.2961, 0.4718, 0.05877, 0.1221, 0.05877, 0.2389, 0.02127, 0.2505, 0.02127, 0.1571, 0.2666, 0.4977, 0.2666, 0.6144, 0.05877, 0.6144, 0.05877, 0.4977, 0.2666, 0.008774, 0.2666, 0.1221, 0.05877, 0.1221, 0.05877, 0.008774, 0.2666, 0.6144, 0.2666, 0.7278, 0.05877, 0.7278, 0.05877, 0.6144, 0.6229, 0.3331, 0.7045, 0.3784, 0.7045, 0.4691, 0.6229, 0.5145, 0.4158, 0.5145, 0.3342, 0.4691, 0.3342, 0.3784, 0.4158, 0.3331, 0.05877, 0.008774, 0.05877, 0.1221, 0.008774, 0.1108, 0.008774, 0.02011, 0.05877, 0.6144, 0.05877, 0.7278, 0.008774, 0.7165, 0.008774, 0.6258, 0.862, 0.3706, 0.7453, 0.3706, 0.7802, 0.3331, 0.8736, 0.3331, 0.05877, 0.4977, 0.05877, 0.6144, 0.02127, 0.5795, 0.02127, 0.4861, 0.05877, 0.2389, 0.05877, 0.4977, 0.02926, 0.4718, 0.02926, 0.2647, 0.3512, 0.286, 0.6101, 0.286, 0.5842, 0.3155, 0.3771, 0.3155, 0.7453, 0.9537, 0.862, 0.9537, 0.8736, 0.9912, 0.7802, 0.9912, 0.6229, 0.7134, 0.4158, 0.7134, 0.3342, 0.6681, 0.3342, 0.5774, 0.4158, 0.532, 0.6229, 0.532, 0.7045, 0.5774, 0.7045, 0.6681, 0.6101, 0.03829, 0.3512, 0.03829, 0.3771, 0.008774, 0.5842, 0.008774, 0.2666, 0.6144, 0.2666, 0.4977, 0.3041, 0.4861, 0.3041, 0.5795, 0.7453, 0.6159, 0.862, 0.6159, 0.8736, 0.6534, 0.7802, 0.6534, 0.2666, 0.1221, 0.2666, 0.008774, 0.3166, 0.02011, 0.3166, 0.1108, 0.2666, 0.7278, 0.2666, 0.6144, 0.3166, 0.6258, 0.3166, 0.7165, 0.2666, 0.2389, 0.2666, 0.1221, 0.3041, 0.1571, 0.3041, 0.2505, 0.862, 0.7084, 0.7453, 0.7084, 0.7802, 0.6709, 0.8736, 0.6709, 0.6271, 0.05824, 0.6271, 0.2661, 0.5583, 0.2245, 0.5583, 0.0998, 0.862, 0.6159, 0.7453, 0.6159, 0.7747, 0.5556, 0.8447, 0.5556, 0.862, 0.9537, 0.7453, 0.9537, 0.7747, 0.8934, 0.8447, 0.8934, 0.7747, 0.7687, 0.8447, 0.7687, 0.8447, 0.8934, 0.7747, 0.8934, 0.403, 0.0998, 0.5583, 0.0998, 0.5583, 0.2245, 0.403, 0.2245, 0.8447, 0.5556, 0.7747, 0.5556, 0.7747, 0.4309, 0.8447, 0.4309, 0.8917, 0.3893, 0.8917, 0.5971, 0.8447, 0.5556, 0.8447, 0.4309, 0.6101, 0.286, 0.3512, 0.286, 0.403, 0.2245, 0.5583, 0.2245, 0.3512, 0.03829, 0.6101, 0.03829, 0.5583, 0.0998, 0.403, 0.0998, 0.722, 0.5971, 0.722, 0.3893, 0.7747, 0.4309, 0.7747, 0.5556, 0.8917, 0.7272, 0.8917, 0.935, 0.8447, 0.8934, 0.8447, 0.7687, 0.3342, 0.2661, 0.3342, 0.05824, 0.403, 0.0998, 0.403, 0.2245, 0.7453, 0.3706, 0.862, 0.3706, 0.8447, 0.4309, 0.7747, 0.4309, 0.7453, 0.7084, 0.862, 0.7084, 0.8447, 0.7687, 0.7747, 0.7687, 0.722, 0.935, 0.722, 0.7272, 0.7747, 0.7687, 0.7747, 0.8934, 0.857, 0.9417, 0.7114, 0.9417, 0.7114, 0.8366, 0.7114, 0.7314, 0.857, 0.7314, 0.857, 0.8366, 0.3501, 0.2787, 0.5684, 0.2787, 0.5466, 0.3078, 0.3719, 0.3078, 0.2686, 0.4951, 0.2686, 0.3495, 0.3151, 0.3641, 0.3151, 0.4806, 0.6378, 0.2021, 0.7572, 0.2021, 0.7673, 0.2371, 0.6718, 0.2371, 0.6879, 0.3701, 0.6879, 0.4865, 0.6006, 0.5254, 0.4259, 0.5254, 0.3386, 0.4865, 0.3386, 0.3701, 0.4259, 0.3313, 0.6006, 0.3313, 0.7477, 0.6251, 0.8648, 0.6014, 0.8384, 0.6425, 0.7447, 0.6614, 0.857, 0.7314, 0.7114, 0.7314, 0.726, 0.6849, 0.8424, 0.6849, 0.0583, 0.2301, 0.0583, 0.01173, 0.1634, 0.01173, 0.2686, 0.01173, 0.2686, 0.2301, 0.0583, 0.3495, 0.0583, 0.2301, 0.2686, 0.2301, 0.2686, 0.3495, 0.0583, 0.4951, 0.0583, 0.3495, 0.2686, 0.3495, 0.2686, 0.4951, 0.2686, 0.2301, 0.2686, 0.01173, 0.2977, 0.03356, 0.2977, 0.2082, 0.0583, 0.2301, 0.0583, 0.3495, 0.0233, 0.3156, 0.0233, 0.22, 0.2686, 0.3495, 0.2686, 0.2301, 0.3036, 0.22, 0.3036, 0.3156, 0.6443, 0.9055, 0.6443, 0.786, 0.6793, 0.82, 0.6793, 0.9156, 0.05055, 0.8679, 0.01173, 0.7806, 0.01173, 0.6059, 0.05055, 0.5186, 0.167, 0.5186, 0.2058, 0.6059, 0.2058, 0.7806, 0.167, 0.8679, 0.5684, 0.04089, 0.3501, 0.04089, 0.3719, 0.01173, 0.5466, 0.01173, 0.5289, 0.7062, 0.5289, 0.5867, 0.5639, 0.6207, 0.5639, 0.7163, 0.0583, 0.3495, 0.0583, 0.4951, 0.01173, 0.4806, 0.01173, 0.3641, 0.4726, 0.8079, 0.3531, 0.8079, 0.343, 0.7729, 0.4386, 0.7729, 0.8648, 0.3912, 0.7477, 0.3676, 0.7447, 0.3313, 0.8384, 0.3502, 0.0583, 0.01173, 0.0583, 0.2301, 0.02914, 0.2082, 0.02914, 0.03356, 0.7114, 0.9417, 0.857, 0.9417, 0.8424, 0.9883, 0.726, 0.9883, 0.3386, 0.1598, 0.3386, 0.05464, 0.4156, 0.1072, 0.4156, 0.2123, 0.3386, 0.2649, 0.5504, 0.8779, 0.5504, 0.8182, 0.603, 0.8182, 0.603, 0.8779, 0.3807, 0.8492, 0.4404, 0.8492, 0.4404, 0.9018, 0.3807, 0.9018, 0.4857, 0.8229, 0.4857, 0.928, 0.4404, 0.9018, 0.4404, 0.8492, 0.3531, 0.8079, 0.4726, 0.8079, 0.4404, 0.8492, 0.3807, 0.8492, 0.6293, 0.92, 0.5242, 0.92, 0.5504, 0.8779, 0.603, 0.8779, 0.6443, 0.786, 0.6443, 0.9055, 0.603, 0.8779, 0.603, 0.8182, 0.5092, 0.9055, 0.5092, 0.786, 0.5504, 0.8182, 0.5504, 0.8779, 0.3386, 0.928, 0.3386, 0.8229, 0.3807, 0.8492, 0.3807, 0.9018, 0.4726, 0.943, 0.3531, 0.943, 0.3807, 0.9018, 0.4404, 0.9018, 0.5242, 0.7729, 0.6293, 0.7729, 0.603, 0.8182, 0.5504, 0.8182, 0.6723, 0.08061, 0.732, 0.08061, 0.732, 0.1332, 0.6723, 0.1332, 0.46, 0.6212, 0.46, 0.681, 0.4075, 0.681, 0.4075, 0.6212, 0.4863, 0.7495, 0.3812, 0.7495, 0.4075, 0.681, 0.46, 0.681, 0.3812, 0.5488, 0.4863, 0.5488, 0.46, 0.6212, 0.4075, 0.6212, 0.5289, 0.5867, 0.5289, 0.7062, 0.46, 0.681, 0.46, 0.6212, 0.6378, 0.01173, 0.7572, 0.01173, 0.732, 0.08061, 0.6723, 0.08061, 0.3386, 0.7062, 0.3386, 0.5867, 0.4075, 0.6212, 0.4075, 0.681, 0.8005, 0.05433, 0.8005, 0.1595, 0.732, 0.1332, 0.732, 0.08061, 0.5999, 0.1595, 0.5999, 0.05433, 0.6723, 0.08061, 0.6723, 0.1332, 0.7572, 0.2021, 0.6378, 0.2021, 0.6723, 0.1332, 0.732, 0.1332, 0.7715, 0.4438, 0.808, 0.4438, 0.808, 0.5489, 0.7715, 0.5489, 0.4156, 0.1072, 0.4701, 0.1072, 0.4701, 0.2123, 0.4156, 0.2123, 0.5684, 0.2787, 0.3501, 0.2787, 0.4156, 0.2123, 0.4701, 0.2123, 0.8647, 0.3912, 0.8647, 0.6015, 0.808, 0.5489, 0.808, 0.4438, 0.5764, 0.05464, 0.5764, 0.2649, 0.4701, 0.2123, 0.4701, 0.1072, 0.3501, 0.04089, 0.5684, 0.04089, 0.4701, 0.1072, 0.4156, 0.1072, 0.7114, 0.6015, 0.7114, 0.3912, 0.7715, 0.4438, 0.7715, 0.5489, 0.8648, 0.6014, 0.7477, 0.6251, 0.7715, 0.5489, 0.808, 0.5489, 0.7477, 0.3676, 0.8648, 0.3912, 0.808, 0.4438, 0.7715, 0.4438, 0.2491, 0.2826, 0.3688, 0.2825, 0.3689, 0.5219, 0.2492, 0.522, 0.369, 0.6416, 0.3689, 0.5219, 0.6083, 0.5218, 0.6084, 0.6414, 0.728, 0.5217, 0.6083, 0.5218, 0.6082, 0.2824, 0.7278, 0.2823, 0.6082, 0.2824, 0.3688, 0.2825, 0.4405, 0.05275, 0.5362, 0.05269, 0.2492, 0.522, 0.009865, 0.5221, 0.009717, 0.2828, 0.2491, 0.2826, 0.6083, 0.5218, 0.3689, 0.5219, 0.3688, 0.2825, 0.6082, 0.2824, 0.5362, 0.009717, 0.5362, 0.05269, 0.4405, 0.05275, 0.4404, 0.009777, 0.7278, 0.2823, 0.6082, 0.2824, 0.6878, 0.05524, 0.728, 0.04002, 0.3688, 0.2825, 0.2491, 0.2826, 0.2486, 0.04032, 0.2888, 0.05549, 0.2491, 0.2826, 0.009717, 0.2828, 0.08139, 0.05131, 0.1771, 0.05125, 0.8591, 0.3577, 0.7474, 0.3577, 0.7474, 0.2815, 0.8591, 0.2815, 0.8591, 0.009717, 0.8591, 0.08951, 0.7474, 0.08951, 0.7474, 0.009717, 0.8591, 0.1538, 0.7474, 0.1538, 0.7474, 0.08951, 0.8591, 0.08951, 0.7143, 0.9004, 0.6306, 0.8765, 0.5787, 0.8206, 0.5787, 0.6929, 0.6345, 0.661, 0.7143, 0.661, 0.009717, 0.7408, 0.06158, 0.685, 0.1454, 0.661, 0.1454, 0.9004, 0.06557, 0.9004, 0.009717, 0.8685, 0.8786, 0.4449, 0.9903, 0.4449, 0.9903, 0.6842, 0.8786, 0.6842, 0.7474, 0.4449, 0.8591, 0.4449, 0.8591, 0.6842, 0.7474, 0.6842, 0.9903, 0.1538, 0.8786, 0.1538, 0.8786, 0.08951, 0.9903, 0.08951, 0.9903, 0.009717, 0.9903, 0.08951, 0.8786, 0.08951, 0.8786, 0.009717, 0.9903, 0.3577, 0.8786, 0.3577, 0.8786, 0.2815, 0.9903, 0.2815, 0.9903, 0.2815, 0.8786, 0.2815, 0.8786, 0.1538, 0.9903, 0.1538, 0.8591, 0.2815, 0.7474, 0.2815, 0.7474, 0.1538, 0.8591, 0.1538, 0.9903, 0.4449, 0.8786, 0.4449, 0.8786, 0.3577, 0.9903, 0.3577, 0.8591, 0.4449, 0.7474, 0.4449, 0.7474, 0.3577, 0.8591, 0.3577, 0.3723, 0.661, 0.4042, 0.7169, 0.4042, 0.7967, 0.1648, 0.7967, 0.1887, 0.7129, 0.2446, 0.661, 0.5593, 0.9004, 0.4795, 0.9004, 0.4236, 0.8685, 0.4236, 0.7408, 0.4755, 0.685, 0.5593, 0.661])
me_legs.materials.append(mat_mat_hip)
me_legs.materials.append(mat_mat_foot)
me_legs.materials.append(mat_mat_leglow)
me_legs.materials.append(mat_mat_legup)
me_legs.use_remesh_preserve_volume = False
me_legs.use_remesh_preserve_attributes = False
me_legs.use_mirror_vertex_groups = False
me_legs.update()
arm_armature = bpy.data.armatures.new('Armature')  # bones are not reproduced

# ---- objects
ob_legs = bpy.data.objects.new('legs', me_legs)
ob_armature = bpy.data.objects.new('Armature', arm_armature)

# ---- transforms, parenting, visibility, modifiers, constraints
ob_legs.parent = ob_armature
ob_legs.location = (0.0, 0.0, 1.135)
ob_legs.scale = (0.3, 0.3, 0.3)
ob_legs.lock_rotations_4d = False
ob_legs.empty_display_type = 'ARROWS'
ob_legs.lineart.crease_threshold = 0.0
_vg = ob_legs.vertex_groups.new(name='root')
_vg.add([0, 1, 2, 3, 4, 5, 6, 7, 8, 9, 10, 11, 12, 13, 14, 15, 16, 17, 18, 19, 20, 21, 22, 23, 24, 25, 26, 27, 28, 29, 30, 31], 1.0, 'REPLACE')
_vg = ob_legs.vertex_groups.new(name='foot.l')
_vg.add([32, 33, 34, 35, 36, 37, 38, 39, 40, 41, 42, 43, 44, 45, 46, 47, 48, 49, 50, 51, 52, 53, 54, 55, 56, 57, 58, 59, 60, 61, 62, 63, 64, 65, 66, 67], 1.0, 'REPLACE')
_vg = ob_legs.vertex_groups.new(name='lower.l')
_vg.add([68, 69, 70, 71, 72, 73, 74, 75, 76, 77, 78, 79, 80, 81, 82, 83, 84, 85, 86, 87, 88, 89, 90, 91, 92, 93, 94, 95, 96, 97, 98, 99, 100, 101, 102, 103, 104, 105, 106, 107, 108, 109, 110, 111, 112, 113, 114, 115, 116, 117, 118, 119, 120, 121, 122, 123, 124, 125, 126, 127], 1.0, 'REPLACE')
_vg = ob_legs.vertex_groups.new(name='upper.l')
_vg.add([128, 129, 130, 131, 132, 133, 134, 135, 136, 137, 138, 139, 140, 141, 142, 143, 144, 145, 146, 147, 148, 149, 150, 151, 152, 153, 154, 155, 156, 157, 158, 159, 160, 161, 162, 163, 164, 165, 166, 167, 168, 169, 170, 171], 1.0, 'REPLACE')
_vg = ob_legs.vertex_groups.new(name='upper.r')
_vg.add([172, 173, 174, 175, 176, 177, 178, 179, 180, 181, 182, 183, 184, 185, 186, 187, 188, 189, 190, 191, 192, 193, 194, 195, 196, 197, 198, 199, 200, 201, 202, 203, 204, 205, 206, 207, 208, 209, 210, 211, 212, 213, 214, 215], 1.0, 'REPLACE')
_vg = ob_legs.vertex_groups.new(name='lower.r')
_vg.add([216, 217, 218, 219, 220, 221, 222, 223, 224, 225, 226, 227, 228, 229, 230, 231, 232, 233, 234, 235, 236, 237, 238, 239, 240, 241, 242, 243, 244, 245, 246, 247, 248, 249, 250, 251, 252, 253, 254, 255, 256, 257, 258, 259, 260, 261, 262, 263, 264, 265, 266, 267, 268, 269, 270, 271, 272, 273, 274, 275], 1.0, 'REPLACE')
_vg = ob_legs.vertex_groups.new(name='foot.r')
_vg.add([276, 277, 278, 279, 280, 281, 282, 283, 284, 285, 286, 287, 288, 289, 290, 291, 292, 293, 294, 295, 296, 297, 298, 299, 300, 301, 302, 303, 304, 305, 306, 307, 308, 309, 310, 311], 1.0, 'REPLACE')
_vg = ob_legs.vertex_groups.new(name='leg_ik_pole.l')
_vg = ob_legs.vertex_groups.new(name='leg_ik_target.r')
_vg = ob_legs.vertex_groups.new(name='leg_ik_pole.r')
_m = ob_legs.modifiers.new('Armature', 'ARMATURE')
_m.object = ob_armature
ob_armature.location = (0.0, 0.0, 0.0)
ob_armature.show_in_front = True
ob_armature.lineart.crease_threshold = 0.0

# ---- collection membership
col_legs0.objects.link(ob_legs)
col_frame.objects.link(ob_armature)

# ---- scene / render settings (as saved in the file)
scene.frame_start = 1; scene.frame_end = 60; scene.frame_set(1)
scene.render.engine = 'BLENDER_EEVEE_NEXT'
scene.cycles.use_denoising = False
scene.cycles.samples = 128
scene.cycles.sampling_pattern = 'TABULATED_SOBOL'
scene.cycles.use_adaptive_sampling = False
scene.cycles.use_light_tree = False
scene.view_settings.view_transform = 'Filmic'
bpy.context.view_layer.update()

# ---- added for rendering (the .blend has no active camera and no usable light): camera, sun
cam_auto = bpy.data.cameras.new('AutoCamera')
cam_auto.lens = 50.0
cam_auto.sensor_width = 36.0
cam_auto.clip_end = 1000.0
ob_auto_camera = bpy.data.objects.new('AutoCamera', cam_auto)
scene.collection.objects.link(ob_auto_camera)
ob_auto_camera.location = (1.67248, -2.07698, 1.97799)
ob_auto_camera.rotation_euler = (1.09748, -7.21219e-08, 0.694738)
scene.camera = ob_auto_camera
light_auto_sun = bpy.data.lights.new('AutoSun', 'SUN')
light_auto_sun.energy = 3.0
light_auto_sun.angle = 0.0523599
ob_auto_sun = bpy.data.objects.new('AutoSun', light_auto_sun)
scene.collection.objects.link(ob_auto_sun)
ob_auto_sun.rotation_euler = (0.872665, 0.174533, 0.523599)
bpy.context.view_layer.update()
